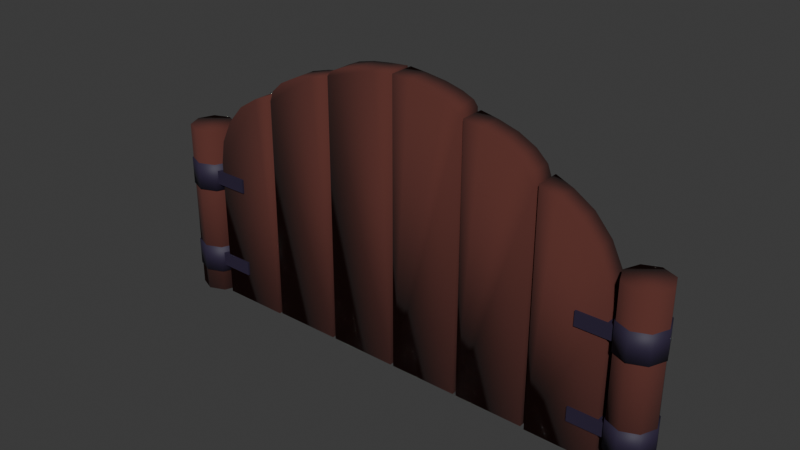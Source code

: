 # Source: gate.blend  (saved by Blender 4.4.32; exported with 4.5.12 LTS)
import bpy
from mathutils import Matrix  # noqa: F401  (used for matrix-valued properties, if any)

bpy.ops.wm.read_factory_settings(use_empty=True)
scene = bpy.context.scene
scene.name = 'Scene'

# ---- collections
col_collection = bpy.data.collections.new('Collection'); scene.collection.children.link(col_collection)

# ---- materials (node trees are filled in below, after node groups)
mat_wood = bpy.data.materials.new('Wood')
mat_wood.alpha_threshold = 0.0
mat_wood.roughness = 0.5
mat_wood.line_color = (0.0, 0.0, 0.0, 1.0)
mat_metal = bpy.data.materials.new('Metal')

# ---- material node trees
mat_wood.use_nodes = True; mat_wood.node_tree.nodes.clear()
_N = mat_wood.node_tree.nodes; _L = mat_wood.node_tree.links
n0 = _N.new('ShaderNodeOutputMaterial'); n0.name = 'Material Output'; n0.location = (300, 300)
n1 = _N.new('ShaderNodeBsdfPrincipled'); n1.name = 'Principled BSDF'; n1.location = (10, 300)
n1.inputs[0].default_value = (0.09759, 0.02624, 0.02029, 1.0)
n1.inputs[2].default_value = 1.0
n1.inputs[3].default_value = 1.45
_L.new(n1.outputs[0], n0.inputs[0])
n0.is_active_output = True
mat_metal.use_nodes = True; mat_metal.node_tree.nodes.clear()
_N = mat_metal.node_tree.nodes; _L = mat_metal.node_tree.links
n0 = _N.new('ShaderNodeBsdfPrincipled'); n0.name = 'Principled BSDF'; n0.location = (10, 300)
n0.inputs[0].default_value = (0.02315, 0.01521, 0.04231, 1.0)
n0.inputs[2].default_value = 0.6339
n1 = _N.new('ShaderNodeOutputMaterial'); n1.name = 'Material Output'; n1.location = (300, 300)
_L.new(n0.outputs[0], n1.inputs[0])
n1.is_active_output = True

# ---- world
world_world = bpy.data.worlds.new('World'); scene.world = world_world
world_world.use_nodes = True; world_world.node_tree.nodes.clear()
_N = world_world.node_tree.nodes; _L = world_world.node_tree.links
n0 = _N.new('ShaderNodeOutputWorld'); n0.name = 'World Output'; n0.location = (300, 300)
n1 = _N.new('ShaderNodeBackground'); n1.name = 'Background'; n1.location = (10, 300)
n1.inputs[0].default_value = (0.05088, 0.05088, 0.05088, 1.0)
_L.new(n1.outputs[0], n0.inputs[0])
n0.is_active_output = True
world_world.color = (0.05088, 0.05088, 0.05088)
world_world.sun_shadow_jitter_overblur = 0.0

# ---- meshes
me_cube_001 = bpy.data.meshes.new('Cube.001')
me_cube_001.from_pydata([(1.243, 0.1686, 0.01693), (1.243, -0.2368, 0.01693), (2.423, 0.1686, 4.518), (2.423, 0.1686, 0.01693), (2.423, -0.2368, 4.518), (2.423, -0.2368, 0.01693), (2.133, 0.1686, 4.464), (1.243, 0.1686, 3.862), (1.792, 0.1686, 4.367), (1.503, 0.1686, 4.218), (1.31, 0.1686, 4.041), (1.243, -0.2368, 3.862), (2.133, -0.2368, 4.464), (1.31, -0.2368, 4.041), (1.503, -0.2368, 4.218), (1.792, -0.2368, 4.367), (2.479, 0.1686, 0.01693), (2.479, -0.2368, 0.01693), (3.66, 0.1686, 4.869), (3.66, 0.1686, 0.01693), (3.66, -0.2368, 4.869), (3.66, -0.2368, 0.01693), (3.37, 0.1686, 4.843), (2.479, 0.1686, 4.555), (3.029, 0.1686, 4.797), (2.74, 0.1686, 4.726), (2.547, 0.1686, 4.641), (2.479, -0.2368, 4.555), (3.37, -0.2368, 4.843), (2.547, -0.2368, 4.641), (2.74, -0.2368, 4.726), (3.029, -0.2368, 4.797), (1.359e-05, 0.1686, -0.009536), (1.359e-05, -0.2368, -0.009536), (1.181, 0.1686, 3.928), (1.181, 0.1686, -0.009536), (1.181, -0.2368, 3.928), (1.181, -0.2368, -0.009536), (0.8907, 0.1686, 3.807), (1.359e-05, 0.1686, 2.474), (0.5498, 0.1686, 3.593), (0.2609, 0.1686, 3.264), (0.06781, 0.1686, 2.871), (1.359e-05, -0.2368, 2.474), (0.8907, -0.2368, 3.807), (0.06781, -0.2368, 2.871), (0.2609, -0.2368, 3.264), (0.5498, -0.2368, 3.593), (0.489, -0.268, 2.058), (0.489, -0.268, 2.298), (0.489, 0.1998, 2.058), (0.489, 0.1998, 2.298), (-0.1378, -0.268, 2.058), (-0.1378, -0.268, 2.298), (-0.1378, 0.1998, 2.058), (-0.1378, 0.1998, 2.298), (0.489, -0.268, 0.4984), (0.489, -0.268, 0.7391), (0.489, 0.1998, 0.4984), (0.489, 0.1998, 0.7391), (-0.1378, -0.268, 0.4984), (-0.1378, -0.268, 0.7391), (-0.1378, 0.1998, 0.4984), (-0.1378, 0.1998, 0.7391)], [], [(1, 5, 4, 12, 15, 14, 13, 11), (5, 3, 2, 4), (3, 5, 1, 0), (6, 12, 4, 2), (0, 1, 11, 7), (6, 8, 15, 12), (8, 9, 14, 15), (9, 10, 13, 14), (10, 7, 11, 13), (3, 0, 7, 10, 9, 8, 6, 2), (17, 21, 20, 28, 31, 30, 29, 27), (21, 19, 18, 20), (19, 21, 17, 16), (22, 28, 20, 18), (16, 17, 27, 23), (22, 24, 31, 28), (24, 25, 30, 31), (25, 26, 29, 30), (26, 23, 27, 29), (19, 16, 23, 26, 25, 24, 22, 18), (33, 37, 36, 44, 47, 46, 45, 43), (37, 35, 34, 36), (35, 37, 33, 32), (38, 44, 36, 34), (32, 33, 43, 39), (38, 40, 47, 44), (40, 41, 46, 47), (41, 42, 45, 46), (42, 39, 43, 45), (35, 32, 39, 42, 41, 40, 38, 34), (48, 50, 51, 49), (50, 54, 55, 51), (54, 52, 53, 55), (52, 48, 49, 53), (50, 48, 52, 54), (55, 53, 49, 51), (56, 58, 59, 57), (58, 62, 63, 59), (62, 60, 61, 63), (60, 56, 57, 61), (58, 56, 60, 62), (63, 61, 57, 59)])
me_cube_001.polygons.foreach_set('use_smooth', [1, 1, 1, 1, 1, 1, 1, 1, 1, 1, 1, 1, 1, 1, 1, 1, 1, 1, 1, 1, 1, 1, 1, 1, 1, 1, 1, 1, 1, 1, 0, 0, 0, 0, 0, 0, 0, 0, 0, 0, 0, 0])
me_cube_001.polygons.foreach_set('material_index', [0, 0, 0, 0, 0, 0, 0, 0, 0, 0, 0, 0, 0, 0, 0, 0, 0, 0, 0, 0, 0, 0, 0, 0, 0, 0, 0, 0, 0, 0, 1, 1, 1, 1, 1, 1, 1, 1, 1, 1, 1, 1])
_uv = me_cube_001.uv_layers.new(name='UVMap')
_uv.uv.foreach_set('vector', [0.375, 0.75, 0.375, 1.0, 0.625, 1.0, 0.625, 0.9386, 0.6209, 0.8664, 0.6087, 0.8052, 0.5892, 0.7644, 0.5663, 0.75, 0.375, 0.0, 0.375, 0.25, 0.625, 0.25, 0.625, 0.0, 0.125, 0.5, 0.125, 0.75, 0.375, 0.75, 0.375, 0.5, 0.8136, 0.5, 0.8136, 0.75, 0.875, 0.75, 0.875, 0.5, 0.375, 0.5, 0.375, 0.75, 0.5663, 0.75, 0.5663, 0.5, 0.8136, 0.5, 0.7359, 0.5, 0.7359, 0.75, 0.8136, 0.75, 0.7359, 0.5, 0.625, 0.5, 0.625, 0.75, 0.7359, 0.75, 0.625, 0.5, 0.5905, 0.5, 0.5905, 0.75, 0.625, 0.75, 0.5905, 0.5, 0.5663, 0.5, 0.5663, 0.75, 0.5905, 0.75, 0.375, 0.25, 0.375, 0.5, 0.5663, 0.5, 0.5892, 0.4856, 0.6087, 0.4448, 0.6209, 0.3836, 0.625, 0.3114, 0.625, 0.25, 0.375, 0.75, 0.375, 1.0, 0.625, 1.0, 0.625, 0.9386, 0.6209, 0.8664, 0.6087, 0.8052, 0.5892, 0.7644, 0.5663, 0.75, 0.375, 0.0, 0.375, 0.25, 0.625, 0.25, 0.625, 0.0, 0.125, 0.5, 0.125, 0.75, 0.375, 0.75, 0.375, 0.5, 0.8136, 0.5, 0.8136, 0.75, 0.875, 0.75, 0.875, 0.5, 0.375, 0.5, 0.375, 0.75, 0.5663, 0.75, 0.5663, 0.5, 0.8136, 0.5, 0.7359, 0.5, 0.7359, 0.75, 0.8136, 0.75, 0.7359, 0.5, 0.625, 0.5, 0.625, 0.75, 0.7359, 0.75, 0.625, 0.5, 0.5905, 0.5, 0.5905, 0.75, 0.625, 0.75, 0.5905, 0.5, 0.5663, 0.5, 0.5663, 0.75, 0.5905, 0.75, 0.375, 0.25, 0.375, 0.5, 0.5663, 0.5, 0.5892, 0.4856, 0.6087, 0.4448, 0.6209, 0.3836, 0.625, 0.3114, 0.625, 0.25, 0.375, 0.75, 0.375, 1.0, 0.625, 1.0, 0.625, 0.9386, 0.6209, 0.8664, 0.6087, 0.8052, 0.5892, 0.7644, 0.5663, 0.75, 0.375, 0.0, 0.375, 0.25, 0.625, 0.25, 0.625, 0.0, 0.125, 0.5, 0.125, 0.75, 0.375, 0.75, 0.375, 0.5, 0.8136, 0.5, 0.8136, 0.75, 0.875, 0.75, 0.875, 0.5, 0.375, 0.5, 0.375, 0.75, 0.5663, 0.75, 0.5663, 0.5, 0.8136, 0.5, 0.7359, 0.5, 0.7359, 0.75, 0.8136, 0.75, 0.7359, 0.5, 0.625, 0.5, 0.625, 0.75, 0.7359, 0.75, 0.625, 0.5, 0.5905, 0.5, 0.5905, 0.75, 0.625, 0.75, 0.5905, 0.5, 0.5663, 0.5, 0.5663, 0.75, 0.5905, 0.75, 0.375, 0.25, 0.375, 0.5, 0.5663, 0.5, 0.5892, 0.4856, 0.6087, 0.4448, 0.6209, 0.3836, 0.625, 0.3114, 0.625, 0.25, 0.375, 0.0, 0.375, 0.25, 0.625, 0.25, 0.625, 0.0, 0.375, 0.25, 0.375, 0.5, 0.625, 0.5, 0.625, 0.25, 0.375, 0.5, 0.375, 0.75, 0.625, 0.75, 0.625, 0.5, 0.375, 0.75, 0.375, 1.0, 0.625, 1.0, 0.625, 0.75, 0.125, 0.5, 0.125, 0.75, 0.375, 0.75, 0.375, 0.5, 0.625, 0.5, 0.625, 0.75, 0.875, 0.75, 0.875, 0.5, 0.375, 0.0, 0.375, 0.25, 0.625, 0.25, 0.625, 0.0, 0.375, 0.25, 0.375, 0.5, 0.625, 0.5, 0.625, 0.25, 0.375, 0.5, 0.375, 0.75, 0.625, 0.75, 0.625, 0.5, 0.375, 0.75, 0.375, 1.0, 0.625, 1.0, 0.625, 0.75, 0.125, 0.5, 0.125, 0.75, 0.375, 0.75, 0.375, 0.5, 0.625, 0.5, 0.625, 0.75, 0.875, 0.75, 0.875, 0.5])
me_cube_001.materials.append(mat_wood)
me_cube_001.materials.append(mat_metal)
me_cube_001.use_mirror_vertex_groups = False
me_cube_001.update()
me_cylinder = bpy.data.meshes.new('Cylinder')
me_cylinder.from_pydata([(4.089, 0.3745, -0.009916), (4.089, 0.3745, 3.01), (4.354, 0.2648, -0.009916), (4.354, 0.2648, 3.01), (4.464, 0.0, -0.009916), (4.464, 0.0, 3.01), (4.354, -0.2648, -0.009916), (4.354, -0.2648, 3.01), (4.089, -0.3745, -0.009916), (4.089, -0.3745, 3.01), (3.824, -0.2648, -0.009916), (3.824, -0.2648, 3.01), (3.715, 0.0, -0.009916), (3.715, 0.0, 3.01), (3.824, 0.2648, -0.009916), (3.824, 0.2648, 3.01), (4.089, 0.3925, 1.934), (4.089, 0.3925, 2.408), (4.367, 0.2775, 1.934), (4.367, 0.2775, 2.408), (4.482, -1.787e-10, 1.934), (4.482, -1.787e-10, 2.408), (4.367, -0.2775, 1.934), (4.367, -0.2775, 2.408), (4.089, -0.3925, 1.934), (4.089, -0.3925, 2.408), (3.812, -0.2775, 1.934), (3.812, -0.2775, 2.408), (3.697, -1.787e-10, 1.934), (3.697, -1.787e-10, 2.408), (3.812, 0.2775, 1.934), (3.812, 0.2775, 2.408), (4.089, 0.3925, 0.3693), (4.089, 0.3925, 0.8426), (4.367, 0.2775, 0.3693), (4.367, 0.2775, 0.8426), (4.482, -1.787e-10, 0.3693), (4.482, -1.787e-10, 0.8426), (4.367, -0.2775, 0.3693), (4.367, -0.2775, 0.8426), (4.089, -0.3925, 0.3693), (4.089, -0.3925, 0.8426), (3.812, -0.2775, 0.3693), (3.812, -0.2775, 0.8426), (3.697, -1.787e-10, 0.3693), (3.697, -1.787e-10, 0.8426), (3.812, 0.2775, 0.3693), (3.812, 0.2775, 0.8426), (-4.089, 0.3745, -0.009916), (-4.089, 0.3745, 3.01), (-4.354, 0.2648, -0.009916), (-4.354, 0.2648, 3.01), (-4.464, 0.0, -0.009916), (-4.464, 0.0, 3.01), (-4.354, -0.2648, -0.009916), (-4.354, -0.2648, 3.01), (-4.089, -0.3745, -0.009916), (-4.089, -0.3745, 3.01), (-3.824, -0.2648, -0.009916), (-3.824, -0.2648, 3.01), (-3.715, 0.0, -0.009916), (-3.715, 0.0, 3.01), (-3.824, 0.2648, -0.009916), (-3.824, 0.2648, 3.01), (-4.089, 0.3925, 1.934), (-4.089, 0.3925, 2.408), (-4.367, 0.2775, 1.934), (-4.367, 0.2775, 2.408), (-4.482, -1.787e-10, 1.934), (-4.482, -1.787e-10, 2.408), (-4.367, -0.2775, 1.934), (-4.367, -0.2775, 2.408), (-4.089, -0.3925, 1.934), (-4.089, -0.3925, 2.408), (-3.812, -0.2775, 1.934), (-3.812, -0.2775, 2.408), (-3.697, -1.787e-10, 1.934), (-3.697, -1.787e-10, 2.408), (-3.812, 0.2775, 1.934), (-3.812, 0.2775, 2.408), (-4.089, 0.3925, 0.3693), (-4.089, 0.3925, 0.8426), (-4.367, 0.2775, 0.3693), (-4.367, 0.2775, 0.8426), (-4.482, -1.787e-10, 0.3693), (-4.482, -1.787e-10, 0.8426), (-4.367, -0.2775, 0.3693), (-4.367, -0.2775, 0.8426), (-4.089, -0.3925, 0.3693), (-4.089, -0.3925, 0.8426), (-3.812, -0.2775, 0.3693), (-3.812, -0.2775, 0.8426), (-3.697, -1.787e-10, 0.3693), (-3.697, -1.787e-10, 0.8426), (-3.812, 0.2775, 0.3693), (-3.812, 0.2775, 0.8426)], [], [(0, 1, 3, 2), (2, 3, 5, 4), (4, 5, 7, 6), (6, 7, 9, 8), (8, 9, 11, 10), (10, 11, 13, 12), (3, 1, 15, 13, 11, 9, 7, 5), (12, 13, 15, 14), (14, 15, 1, 0), (0, 2, 4, 6, 8, 10, 12, 14), (16, 17, 19, 18), (18, 19, 21, 20), (20, 21, 23, 22), (22, 23, 25, 24), (24, 25, 27, 26), (26, 27, 29, 28), (19, 17, 31, 29, 27, 25, 23, 21), (28, 29, 31, 30), (30, 31, 17, 16), (16, 18, 20, 22, 24, 26, 28, 30), (32, 33, 35, 34), (34, 35, 37, 36), (36, 37, 39, 38), (38, 39, 41, 40), (40, 41, 43, 42), (42, 43, 45, 44), (35, 33, 47, 45, 43, 41, 39, 37), (44, 45, 47, 46), (46, 47, 33, 32), (32, 34, 36, 38, 40, 42, 44, 46), (48, 50, 51, 49), (50, 52, 53, 51), (52, 54, 55, 53), (54, 56, 57, 55), (56, 58, 59, 57), (58, 60, 61, 59), (51, 53, 55, 57, 59, 61, 63, 49), (60, 62, 63, 61), (62, 48, 49, 63), (48, 62, 60, 58, 56, 54, 52, 50), (64, 66, 67, 65), (66, 68, 69, 67), (68, 70, 71, 69), (70, 72, 73, 71), (72, 74, 75, 73), (74, 76, 77, 75), (67, 69, 71, 73, 75, 77, 79, 65), (76, 78, 79, 77), (78, 64, 65, 79), (64, 78, 76, 74, 72, 70, 68, 66), (80, 82, 83, 81), (82, 84, 85, 83), (84, 86, 87, 85), (86, 88, 89, 87), (88, 90, 91, 89), (90, 92, 93, 91), (83, 85, 87, 89, 91, 93, 95, 81), (92, 94, 95, 93), (94, 80, 81, 95), (80, 94, 92, 90, 88, 86, 84, 82)])
me_cylinder.polygons.foreach_set('use_smooth', [True] * 60)
me_cylinder.polygons.foreach_set('material_index', [0, 0, 0, 0, 0, 0, 0, 0, 0, 0, 1, 1, 1, 1, 1, 1, 1, 1, 1, 1, 1, 1, 1, 1, 1, 1, 1, 1, 1, 1, 0, 0, 0, 0, 0, 0, 0, 0, 0, 0, 1, 1, 1, 1, 1, 1, 1, 1, 1, 1, 1, 1, 1, 1, 1, 1, 1, 1, 1, 1])
_uv = me_cylinder.uv_layers.new(name='UVMap')
_uv.uv.foreach_set('vector', [1.0, 0.5, 1.0, 1.0, 0.875, 1.0, 0.875, 0.5, 0.875, 0.5, 0.875, 1.0, 0.75, 1.0, 0.75, 0.5, 0.75, 0.5, 0.75, 1.0, 0.625, 1.0, 0.625, 0.5, 0.625, 0.5, 0.625, 1.0, 0.5, 1.0, 0.5, 0.5, 0.5, 0.5, 0.5, 1.0, 0.375, 1.0, 0.375, 0.5, 0.375, 0.5, 0.375, 1.0, 0.25, 1.0, 0.25, 0.5, 0.4197, 0.4197, 0.25, 0.49, 0.08029, 0.4197, 0.01, 0.25, 0.08029, 0.08029, 0.25, 0.01, 0.4197, 0.08029, 0.49, 0.25, 0.25, 0.5, 0.25, 1.0, 0.125, 1.0, 0.125, 0.5, 0.125, 0.5, 0.125, 1.0, 0.0, 1.0, 0.0, 0.5, 0.75, 0.49, 0.9197, 0.4197, 0.99, 0.25, 0.9197, 0.08029, 0.75, 0.01, 0.5803, 0.08029, 0.51, 0.25, 0.5803, 0.4197, 1.0, 0.5, 1.0, 1.0, 0.875, 1.0, 0.875, 0.5, 0.875, 0.5, 0.875, 1.0, 0.75, 1.0, 0.75, 0.5, 0.75, 0.5, 0.75, 1.0, 0.625, 1.0, 0.625, 0.5, 0.625, 0.5, 0.625, 1.0, 0.5, 1.0, 0.5, 0.5, 0.5, 0.5, 0.5, 1.0, 0.375, 1.0, 0.375, 0.5, 0.375, 0.5, 0.375, 1.0, 0.25, 1.0, 0.25, 0.5, 0.4197, 0.4197, 0.25, 0.49, 0.08029, 0.4197, 0.01, 0.25, 0.08029, 0.08029, 0.25, 0.01, 0.4197, 0.08029, 0.49, 0.25, 0.25, 0.5, 0.25, 1.0, 0.125, 1.0, 0.125, 0.5, 0.125, 0.5, 0.125, 1.0, 0.0, 1.0, 0.0, 0.5, 0.75, 0.49, 0.9197, 0.4197, 0.99, 0.25, 0.9197, 0.08029, 0.75, 0.01, 0.5803, 0.08029, 0.51, 0.25, 0.5803, 0.4197, 1.0, 0.5, 1.0, 1.0, 0.875, 1.0, 0.875, 0.5, 0.875, 0.5, 0.875, 1.0, 0.75, 1.0, 0.75, 0.5, 0.75, 0.5, 0.75, 1.0, 0.625, 1.0, 0.625, 0.5, 0.625, 0.5, 0.625, 1.0, 0.5, 1.0, 0.5, 0.5, 0.5, 0.5, 0.5, 1.0, 0.375, 1.0, 0.375, 0.5, 0.375, 0.5, 0.375, 1.0, 0.25, 1.0, 0.25, 0.5, 0.4197, 0.4197, 0.25, 0.49, 0.08029, 0.4197, 0.01, 0.25, 0.08029, 0.08029, 0.25, 0.01, 0.4197, 0.08029, 0.49, 0.25, 0.25, 0.5, 0.25, 1.0, 0.125, 1.0, 0.125, 0.5, 0.125, 0.5, 0.125, 1.0, 0.0, 1.0, 0.0, 0.5, 0.75, 0.49, 0.9197, 0.4197, 0.99, 0.25, 0.9197, 0.08029, 0.75, 0.01, 0.5803, 0.08029, 0.51, 0.25, 0.5803, 0.4197, 1.0, 0.5, 0.875, 0.5, 0.875, 1.0, 1.0, 1.0, 0.875, 0.5, 0.75, 0.5, 0.75, 1.0, 0.875, 1.0, 0.75, 0.5, 0.625, 0.5, 0.625, 1.0, 0.75, 1.0, 0.625, 0.5, 0.5, 0.5, 0.5, 1.0, 0.625, 1.0, 0.5, 0.5, 0.375, 0.5, 0.375, 1.0, 0.5, 1.0, 0.375, 0.5, 0.25, 0.5, 0.25, 1.0, 0.375, 1.0, 0.4197, 0.4197, 0.49, 0.25, 0.4197, 0.08029, 0.25, 0.01, 0.08029, 0.08029, 0.01, 0.25, 0.08029, 0.4197, 0.25, 0.49, 0.25, 0.5, 0.125, 0.5, 0.125, 1.0, 0.25, 1.0, 0.125, 0.5, 0.0, 0.5, 0.0, 1.0, 0.125, 1.0, 0.75, 0.49, 0.5803, 0.4197, 0.51, 0.25, 0.5803, 0.08029, 0.75, 0.01, 0.9197, 0.08029, 0.99, 0.25, 0.9197, 0.4197, 1.0, 0.5, 0.875, 0.5, 0.875, 1.0, 1.0, 1.0, 0.875, 0.5, 0.75, 0.5, 0.75, 1.0, 0.875, 1.0, 0.75, 0.5, 0.625, 0.5, 0.625, 1.0, 0.75, 1.0, 0.625, 0.5, 0.5, 0.5, 0.5, 1.0, 0.625, 1.0, 0.5, 0.5, 0.375, 0.5, 0.375, 1.0, 0.5, 1.0, 0.375, 0.5, 0.25, 0.5, 0.25, 1.0, 0.375, 1.0, 0.4197, 0.4197, 0.49, 0.25, 0.4197, 0.08029, 0.25, 0.01, 0.08029, 0.08029, 0.01, 0.25, 0.08029, 0.4197, 0.25, 0.49, 0.25, 0.5, 0.125, 0.5, 0.125, 1.0, 0.25, 1.0, 0.125, 0.5, 0.0, 0.5, 0.0, 1.0, 0.125, 1.0, 0.75, 0.49, 0.5803, 0.4197, 0.51, 0.25, 0.5803, 0.08029, 0.75, 0.01, 0.9197, 0.08029, 0.99, 0.25, 0.9197, 0.4197, 1.0, 0.5, 0.875, 0.5, 0.875, 1.0, 1.0, 1.0, 0.875, 0.5, 0.75, 0.5, 0.75, 1.0, 0.875, 1.0, 0.75, 0.5, 0.625, 0.5, 0.625, 1.0, 0.75, 1.0, 0.625, 0.5, 0.5, 0.5, 0.5, 1.0, 0.625, 1.0, 0.5, 0.5, 0.375, 0.5, 0.375, 1.0, 0.5, 1.0, 0.375, 0.5, 0.25, 0.5, 0.25, 1.0, 0.375, 1.0, 0.4197, 0.4197, 0.49, 0.25, 0.4197, 0.08029, 0.25, 0.01, 0.08029, 0.08029, 0.01, 0.25, 0.08029, 0.4197, 0.25, 0.49, 0.25, 0.5, 0.125, 0.5, 0.125, 1.0, 0.25, 1.0, 0.125, 0.5, 0.0, 0.5, 0.0, 1.0, 0.125, 1.0, 0.75, 0.49, 0.5803, 0.4197, 0.51, 0.25, 0.5803, 0.08029, 0.75, 0.01, 0.9197, 0.08029, 0.99, 0.25, 0.9197, 0.4197])
me_cylinder.materials.append(mat_wood)
me_cylinder.materials.append(mat_metal)
me_cylinder.update()
me_cube_004 = bpy.data.meshes.new('Cube.004')
me_cube_004.from_pydata([(-2.479, 0.1914, 0.01478), (-2.479, -0.214, 0.01478), (-3.66, 0.1914, 4.867), (-3.66, 0.1914, 0.01478), (-3.66, -0.214, 4.867), (-3.66, -0.214, 0.01478), (-3.37, 0.1914, 4.841), (-2.479, 0.1914, 4.553), (-3.029, 0.1914, 4.795), (-2.74, 0.1914, 4.723), (-2.547, 0.1914, 4.639), (-2.479, -0.214, 4.553), (-3.37, -0.214, 4.841), (-2.547, -0.214, 4.639), (-2.74, -0.214, 4.723), (-3.029, -0.214, 4.795), (-1.243, 0.1914, 0.01478), (-1.243, -0.214, 0.01478), (-2.423, 0.1914, 4.516), (-2.423, 0.1914, 0.01478), (-2.423, -0.214, 4.516), (-2.423, -0.214, 0.01478), (-2.133, 0.1914, 4.462), (-1.243, 0.1914, 3.86), (-1.792, 0.1914, 4.365), (-1.503, 0.1914, 4.216), (-1.31, 0.1914, 4.039), (-1.243, -0.214, 3.86), (-2.133, -0.214, 4.462), (-1.31, -0.214, 4.039), (-1.503, -0.214, 4.216), (-1.792, -0.214, 4.365), (-5.007e-06, 0.1914, -0.01168), (-5.007e-06, -0.214, -0.01168), (-1.181, 0.1914, 3.926), (-1.181, 0.1914, -0.01168), (-1.181, -0.214, 3.926), (-1.181, -0.214, -0.01168), (-0.8907, 0.1914, 3.805), (-5.007e-06, 0.1914, 2.471), (-0.5498, 0.1914, 3.59), (-0.2609, 0.1914, 3.262), (-0.0678, 0.1914, 2.869), (-5.007e-06, -0.214, 2.471), (-0.8907, -0.214, 3.805), (-0.0678, -0.214, 2.869), (-0.2609, -0.214, 3.262), (-0.5498, -0.214, 3.59), (-0.489, -0.2452, 2.056), (-0.489, -0.2452, 2.296), (-0.489, 0.2226, 2.056), (-0.489, 0.2226, 2.296), (0.1378, -0.2452, 2.056), (0.1378, -0.2452, 2.296), (0.1378, 0.2226, 2.056), (0.1378, 0.2226, 2.296), (-0.489, -0.2452, 0.4963), (-0.489, -0.2452, 0.7369), (-0.489, 0.2226, 0.4963), (-0.489, 0.2226, 0.7369), (0.1378, -0.2452, 0.4963), (0.1378, -0.2452, 0.7369), (0.1378, 0.2226, 0.4963), (0.1378, 0.2226, 0.7369)], [], [(1, 11, 13, 14, 15, 12, 4, 5), (5, 4, 2, 3), (3, 0, 1, 5), (6, 2, 4, 12), (0, 7, 11, 1), (6, 12, 15, 8), (8, 15, 14, 9), (9, 14, 13, 10), (10, 13, 11, 7), (3, 2, 6, 8, 9, 10, 7, 0), (17, 27, 29, 30, 31, 28, 20, 21), (21, 20, 18, 19), (19, 16, 17, 21), (22, 18, 20, 28), (16, 23, 27, 17), (22, 28, 31, 24), (24, 31, 30, 25), (25, 30, 29, 26), (26, 29, 27, 23), (19, 18, 22, 24, 25, 26, 23, 16), (33, 43, 45, 46, 47, 44, 36, 37), (37, 36, 34, 35), (35, 32, 33, 37), (38, 34, 36, 44), (32, 39, 43, 33), (38, 44, 47, 40), (40, 47, 46, 41), (41, 46, 45, 42), (42, 45, 43, 39), (35, 34, 38, 40, 41, 42, 39, 32), (48, 49, 51, 50), (50, 51, 55, 54), (54, 55, 53, 52), (52, 53, 49, 48), (50, 54, 52, 48), (55, 51, 49, 53), (56, 57, 59, 58), (58, 59, 63, 62), (62, 63, 61, 60), (60, 61, 57, 56), (58, 62, 60, 56), (63, 59, 57, 61)])
me_cube_004.polygons.foreach_set('use_smooth', [1, 1, 1, 1, 1, 1, 1, 1, 1, 1, 1, 1, 1, 1, 1, 1, 1, 1, 1, 1, 1, 1, 1, 1, 1, 1, 1, 1, 1, 1, 0, 0, 0, 0, 0, 0, 0, 0, 0, 0, 0, 0])
me_cube_004.polygons.foreach_set('material_index', [0, 0, 0, 0, 0, 0, 0, 0, 0, 0, 0, 0, 0, 0, 0, 0, 0, 0, 0, 0, 0, 0, 0, 0, 0, 0, 0, 0, 0, 0, 1, 1, 1, 1, 1, 1, 1, 1, 1, 1, 1, 1])
_uv = me_cube_004.uv_layers.new(name='UVMap')
_uv.uv.foreach_set('vector', [0.375, 0.75, 0.5663, 0.75, 0.5892, 0.7644, 0.6087, 0.8052, 0.6209, 0.8664, 0.625, 0.9386, 0.625, 1.0, 0.375, 1.0, 0.375, 0.0, 0.625, 0.0, 0.625, 0.25, 0.375, 0.25, 0.125, 0.5, 0.375, 0.5, 0.375, 0.75, 0.125, 0.75, 0.8136, 0.5, 0.875, 0.5, 0.875, 0.75, 0.8136, 0.75, 0.375, 0.5, 0.5663, 0.5, 0.5663, 0.75, 0.375, 0.75, 0.8136, 0.5, 0.8136, 0.75, 0.7359, 0.75, 0.7359, 0.5, 0.7359, 0.5, 0.7359, 0.75, 0.625, 0.75, 0.625, 0.5, 0.625, 0.5, 0.625, 0.75, 0.5905, 0.75, 0.5905, 0.5, 0.5905, 0.5, 0.5905, 0.75, 0.5663, 0.75, 0.5663, 0.5, 0.375, 0.25, 0.625, 0.25, 0.625, 0.3114, 0.6209, 0.3836, 0.6087, 0.4448, 0.5892, 0.4856, 0.5663, 0.5, 0.375, 0.5, 0.375, 0.75, 0.5663, 0.75, 0.5892, 0.7644, 0.6087, 0.8052, 0.6209, 0.8664, 0.625, 0.9386, 0.625, 1.0, 0.375, 1.0, 0.375, 0.0, 0.625, 0.0, 0.625, 0.25, 0.375, 0.25, 0.125, 0.5, 0.375, 0.5, 0.375, 0.75, 0.125, 0.75, 0.8136, 0.5, 0.875, 0.5, 0.875, 0.75, 0.8136, 0.75, 0.375, 0.5, 0.5663, 0.5, 0.5663, 0.75, 0.375, 0.75, 0.8136, 0.5, 0.8136, 0.75, 0.7359, 0.75, 0.7359, 0.5, 0.7359, 0.5, 0.7359, 0.75, 0.625, 0.75, 0.625, 0.5, 0.625, 0.5, 0.625, 0.75, 0.5905, 0.75, 0.5905, 0.5, 0.5905, 0.5, 0.5905, 0.75, 0.5663, 0.75, 0.5663, 0.5, 0.375, 0.25, 0.625, 0.25, 0.625, 0.3114, 0.6209, 0.3836, 0.6087, 0.4448, 0.5892, 0.4856, 0.5663, 0.5, 0.375, 0.5, 0.375, 0.75, 0.5663, 0.75, 0.5892, 0.7644, 0.6087, 0.8052, 0.6209, 0.8664, 0.625, 0.9386, 0.625, 1.0, 0.375, 1.0, 0.375, 0.0, 0.625, 0.0, 0.625, 0.25, 0.375, 0.25, 0.125, 0.5, 0.375, 0.5, 0.375, 0.75, 0.125, 0.75, 0.8136, 0.5, 0.875, 0.5, 0.875, 0.75, 0.8136, 0.75, 0.375, 0.5, 0.5663, 0.5, 0.5663, 0.75, 0.375, 0.75, 0.8136, 0.5, 0.8136, 0.75, 0.7359, 0.75, 0.7359, 0.5, 0.7359, 0.5, 0.7359, 0.75, 0.625, 0.75, 0.625, 0.5, 0.625, 0.5, 0.625, 0.75, 0.5905, 0.75, 0.5905, 0.5, 0.5905, 0.5, 0.5905, 0.75, 0.5663, 0.75, 0.5663, 0.5, 0.375, 0.25, 0.625, 0.25, 0.625, 0.3114, 0.6209, 0.3836, 0.6087, 0.4448, 0.5892, 0.4856, 0.5663, 0.5, 0.375, 0.5, 0.375, 0.0, 0.625, 0.0, 0.625, 0.25, 0.375, 0.25, 0.375, 0.25, 0.625, 0.25, 0.625, 0.5, 0.375, 0.5, 0.375, 0.5, 0.625, 0.5, 0.625, 0.75, 0.375, 0.75, 0.375, 0.75, 0.625, 0.75, 0.625, 1.0, 0.375, 1.0, 0.125, 0.5, 0.375, 0.5, 0.375, 0.75, 0.125, 0.75, 0.625, 0.5, 0.875, 0.5, 0.875, 0.75, 0.625, 0.75, 0.375, 0.0, 0.625, 0.0, 0.625, 0.25, 0.375, 0.25, 0.375, 0.25, 0.625, 0.25, 0.625, 0.5, 0.375, 0.5, 0.375, 0.5, 0.625, 0.5, 0.625, 0.75, 0.375, 0.75, 0.375, 0.75, 0.625, 0.75, 0.625, 1.0, 0.375, 1.0, 0.125, 0.5, 0.375, 0.5, 0.375, 0.75, 0.125, 0.75, 0.625, 0.5, 0.875, 0.5, 0.875, 0.75, 0.625, 0.75])
me_cube_004.materials.append(mat_wood)
me_cube_004.materials.append(mat_metal)
me_cube_004.use_mirror_vertex_groups = False
me_cube_004.update()

# ---- objects
ob_gatedoorleft = bpy.data.objects.new('GateDoorLeft', me_cube_001)
ob_gatepoles = bpy.data.objects.new('GatePoles', me_cylinder)
ob_gatedoorright = bpy.data.objects.new('GateDoorRight', me_cube_004)

# ---- transforms, parenting, visibility, modifiers, constraints
ob_gatedoorleft.location = (-3.688, 0.03409, -0.0009428)
ob_gatedoorleft.lock_rotations_4d = False
ob_gatedoorleft.empty_display_type = 'ARROWS'
ob_gatedoorleft.lineart.crease_threshold = 0.0
ob_gatepoles.location = (0.0, 0.0, 0.0)
ob_gatedoorright.location = (3.688, 0.01132, 0.001198)
ob_gatedoorright.lock_rotations_4d = False
ob_gatedoorright.empty_display_type = 'ARROWS'
ob_gatedoorright.lineart.crease_threshold = 0.0

# ---- collection membership
col_collection.objects.link(ob_gatedoorleft)
col_collection.objects.link(ob_gatepoles)
col_collection.objects.link(ob_gatedoorright)

# ---- scene / render settings (as saved in the file)
scene.frame_start = 1; scene.frame_end = 250; scene.frame_set(1)
scene.render.engine = 'BLENDER_EEVEE_NEXT'
bpy.context.view_layer.update()

# ---- added for rendering (the .blend has no active camera and no usable light): camera, sun
cam_auto = bpy.data.cameras.new('AutoCamera')
cam_auto.lens = 50.0
cam_auto.sensor_width = 36.0
cam_auto.clip_end = 1000.0
ob_auto_camera = bpy.data.objects.new('AutoCamera', cam_auto)
scene.collection.objects.link(ob_auto_camera)
ob_auto_camera.location = (9.47005, -11.3641, 10.0049)
ob_auto_camera.rotation_euler = (1.09748, -7.21219e-08, 0.694738)
scene.camera = ob_auto_camera
light_auto_sun = bpy.data.lights.new('AutoSun', 'SUN')
light_auto_sun.energy = 3.0
light_auto_sun.angle = 0.0523599
ob_auto_sun = bpy.data.objects.new('AutoSun', light_auto_sun)
scene.collection.objects.link(ob_auto_sun)
ob_auto_sun.rotation_euler = (0.872665, 0.174533, 0.523599)
bpy.context.view_layer.update()

